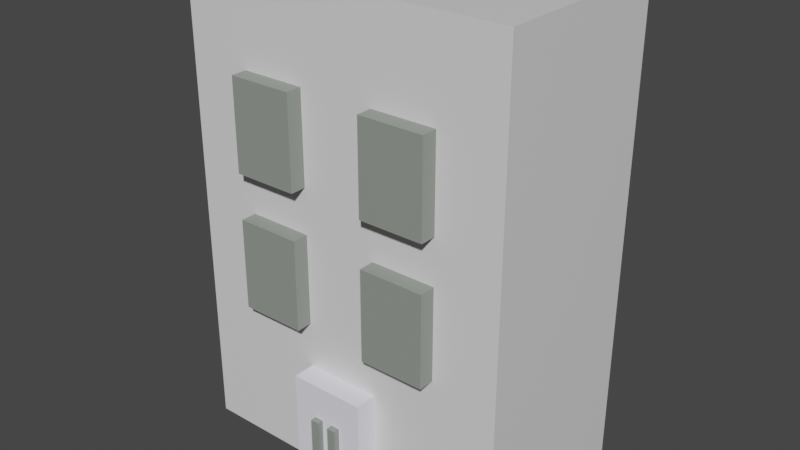 # Source: bondong.blend  (saved by Blender 2.80.75; exported with 4.5.12 LTS)
import bpy
from mathutils import Matrix  # noqa: F401  (used for matrix-valued properties, if any)

bpy.ops.wm.read_factory_settings(use_empty=True)
scene = bpy.context.scene
scene.name = 'Scene'

# ---- collections
col_collection = bpy.data.collections.new('Collection'); scene.collection.children.link(col_collection)

# ---- materials (node trees are filled in below, after node groups)
mat_material = bpy.data.materials.new('Material')
mat_material.alpha_threshold = 0.0
mat_material.use_transparent_shadow = False
mat_material.line_color = (0.0, 0.0, 0.0, 1.0)
mat_chang = bpy.data.materials.new('chang')
mat_chang.use_transparent_shadow = False
mat_moon = bpy.data.materials.new('moon')
mat_moon.use_transparent_shadow = False

# ---- material node trees
mat_material.use_nodes = True; mat_material.node_tree.nodes.clear()
_N = mat_material.node_tree.nodes; _L = mat_material.node_tree.links
n0 = _N.new('ShaderNodeOutputMaterial'); n0.name = 'Material Output'; n0.location = (300, 300)
n1 = _N.new('ShaderNodeBsdfPrincipled'); n1.name = 'Principled BSDF'; n1.location = (10, 300)
n1.distribution = 'GGX'
n1.subsurface_method = 'BURLEY'
n1.inputs[2].default_value = 0.4
n1.inputs[3].default_value = 1.45
n1.inputs[27].default_value = (0.0, 0.0, 0.0, 1.0)
n1.inputs[28].default_value = 1.0
_L.new(n1.outputs[0], n0.inputs[0])
n0.is_active_output = True
mat_chang.use_nodes = True; mat_chang.node_tree.nodes.clear()
_N = mat_chang.node_tree.nodes; _L = mat_chang.node_tree.links
n0 = _N.new('ShaderNodeOutputMaterial'); n0.name = 'Material Output'; n0.location = (300, 300)
n1 = _N.new('ShaderNodeBsdfPrincipled'); n1.name = 'Principled BSDF'; n1.location = (10, 300)
n1.distribution = 'GGX'
n1.subsurface_method = 'BURLEY'
n1.inputs[0].default_value = (0.2783, 0.305, 0.2721, 1.0)
n1.inputs[3].default_value = 1.45
n1.inputs[27].default_value = (0.0, 0.0, 0.0, 1.0)
n1.inputs[28].default_value = 1.0
_L.new(n1.outputs[0], n0.inputs[0])
n0.is_active_output = True
mat_moon.use_nodes = True; mat_moon.node_tree.nodes.clear()
_N = mat_moon.node_tree.nodes; _L = mat_moon.node_tree.links
n0 = _N.new('ShaderNodeOutputMaterial'); n0.name = 'Material Output'; n0.location = (300, 300)
n1 = _N.new('ShaderNodeBsdfPrincipled'); n1.name = 'Principled BSDF'; n1.location = (10, 300)
n1.distribution = 'GGX'
n1.subsurface_method = 'BURLEY'
n1.inputs[0].default_value = (0.9198, 0.9098, 1.0, 1.0)
n1.inputs[3].default_value = 1.45
n1.inputs[27].default_value = (0.0, 0.0, 0.0, 1.0)
n1.inputs[28].default_value = 1.0
_L.new(n1.outputs[0], n0.inputs[0])
n0.is_active_output = True

# ---- world
world_world = bpy.data.worlds.new('World'); scene.world = world_world
world_world.use_nodes = True; world_world.node_tree.nodes.clear()
_N = world_world.node_tree.nodes; _L = world_world.node_tree.links
n0 = _N.new('ShaderNodeOutputWorld'); n0.name = 'World Output'; n0.location = (300, 300)
n1 = _N.new('ShaderNodeBackground'); n1.name = 'Background'; n1.location = (10, 300)
n1.inputs[0].default_value = (0.05088, 0.05088, 0.05088, 1.0)
_L.new(n1.outputs[0], n0.inputs[0])
n0.is_active_output = True
world_world.color = (0.05088, 0.05088, 0.05088)
world_world.use_sun_shadow = False
world_world.sun_shadow_jitter_overblur = 0.0

# ---- meshes
me_cube = bpy.data.meshes.new('Cube')
me_cube.from_pydata([(1.0, 1.0, 1.0), (1.0, 1.0, -1.0), (1.0, -1.0, -1.0), (-1.0, 1.0, 1.0), (-1.0, 1.0, -1.0), (-1.0, -1.0, -1.0), (0.0, 1.0, -1.0), (0.0, -1.0, -1.0), (-0.06696, 1.0, -1.0), (-0.06696, -1.0, -1.0), (0.06696, -1.0, -1.0), (0.06696, 1.0, -1.0), (-0.1432, 1.0, -1.0), (4.407, 1.0, 7.593), (-0.1432, -1.0, -1.0), (4.407, 4.697, 7.593), (0.1432, -1.0, -1.0), (-4.407, 1.0, 7.593), (0.1432, 1.0, -1.0), (-4.407, 4.697, 7.593), (1.0, -1.0, 0.0), (-1.0, -1.0, 0.0), (1.0, 1.0, 0.0), (-1.0, 1.0, 0.0), (-0.1432, -1.0, 0.3663), (-0.1432, -1.0, -0.3663), (0.1432, -1.0, 0.3663), (0.1432, -1.0, 0.1221), (0.1432, -1.0, -0.1221), (0.1432, -1.0, -0.3663), (-0.377, 1.0, -1.0), (4.407, 15.56, 7.593), (-0.377, -1.0, -1.0), (2.704, 15.56, 7.593), (-0.377, -1.0, -0.3663), (-0.377, -1.0, 0.3663), (0.377, -1.0, -1.0), (1.0, 1.0, 7.593), (0.377, 1.0, -1.0), (-1.0, 1.0, 7.593), (0.377, -1.0, -0.3663), (0.377, -1.0, 0.3663), (-0.1432, -1.546, 0.3663), (-0.1432, -1.546, -0.3663), (0.1432, -1.546, 0.3663), (0.1432, -1.546, 0.1221), (0.1432, -1.546, -0.1221), (0.1432, -1.546, -0.3663), (0.377, -1.546, -0.3663), (0.377, -1.546, 0.3663), (-0.377, -1.546, -0.3663), (-0.377, -1.546, 0.3663), (-0.377, 4.697, -1.0), (-1.0, 4.697, -1.0), (0.06696, 4.697, -1.0), (0.0, 4.697, -1.0), (-0.06696, 4.697, -1.0), (0.1432, 4.697, -1.0), (-0.1432, 4.697, -1.0), (0.377, 4.697, -1.0), (1.0, 4.697, -1.0), (-2.704, 15.56, 7.593), (-4.407, 1.0, 1.0), (-4.407, 1.0, -1.0), (-4.407, 4.697, 1.0), (-4.407, 4.697, -1.0), (4.407, 1.0, 1.0), (4.407, 1.0, -1.0), (4.407, 4.697, 1.0), (4.407, 4.697, -1.0), (-4.407, 4.697, 6.769), (-4.407, 4.697, 5.945), (-4.407, 4.697, 5.121), (-4.407, 4.697, 4.297), (-4.407, 4.697, 3.473), (-4.407, 4.697, 2.648), (-4.407, 4.697, 1.824), (-4.407, 1.0, 6.769), (-4.407, 1.0, 5.945), (-4.407, 1.0, 5.121), (-4.407, 1.0, 4.297), (-4.407, 1.0, 3.473), (-4.407, 1.0, 2.648), (-4.407, 1.0, 1.824), (-1.0, 1.0, 6.769), (-1.0, 1.0, 5.945), (-1.0, 1.0, 5.121), (-1.0, 1.0, 4.297), (-1.0, 1.0, 3.473), (-1.0, 1.0, 2.648), (-1.0, 1.0, 1.824), (4.407, 4.697, 6.769), (4.407, 4.697, 5.945), (4.407, 4.697, 5.121), (4.407, 4.697, 4.297), (4.407, 4.697, 3.473), (4.407, 4.697, 2.648), (4.407, 4.697, 1.824), (4.407, 15.56, 2.648), (4.407, 15.56, 3.473), (4.407, 15.56, 4.297), (4.407, 15.56, 5.121), (4.407, 15.56, 5.945), (4.407, 15.56, 6.769), (-4.407, 15.56, 2.648), (1.0, 1.0, 6.769), (1.0, 1.0, 5.945), (1.0, 1.0, 5.121), (1.0, 1.0, 4.297), (1.0, 1.0, 3.473), (1.0, 1.0, 2.648), (1.0, 1.0, 1.824), (4.407, 1.0, 1.824), (4.407, 1.0, 2.648), (4.407, 1.0, 3.473), (4.407, 1.0, 4.297), (4.407, 1.0, 5.121), (4.407, 1.0, 5.945), (4.407, 1.0, 6.769), (-4.407, 15.56, 3.473), (-4.407, 15.56, 4.297), (-4.407, 15.56, 5.121), (-4.407, 15.56, 5.945), (-4.407, 15.56, 6.769), (-4.407, 15.56, 7.593), (2.704, 15.56, -1.0), (-2.704, 1.0, 7.593), (-2.704, 4.697, 7.593), (-2.704, 4.697, -1.0), (4.407, 15.56, 1.0), (-2.704, 1.0, 1.0), (-2.704, 1.0, -1.0), (-2.704, 1.0, 1.824), (-2.704, 1.0, 2.648), (-2.704, 1.0, 3.473), (-2.704, 1.0, 4.297), (-2.704, 1.0, 5.121), (-2.704, 1.0, 5.945), (-2.704, 1.0, 6.769), (4.407, 15.56, -1.0), (-2.704, 15.56, -1.0), (-4.407, 15.56, -1.0), (1.0, 15.56, -1.0), (0.377, 15.56, -1.0), (-0.1432, 15.56, -1.0), (4.407, 15.56, 1.824), (2.704, 1.0, 7.593), (2.704, 4.697, 7.593), (-4.407, 15.56, 1.0), (2.704, 4.697, -1.0), (2.704, 1.0, 1.0), (2.704, 1.0, -1.0), (2.704, 1.0, 1.824), (2.704, 1.0, 2.648), (2.704, 1.0, 3.473), (2.704, 1.0, 4.297), (2.704, 1.0, 5.121), (2.704, 1.0, 5.945), (2.704, 1.0, 6.769), (0.1432, 15.56, -1.0), (-0.06696, 15.56, -1.0), (0.0, 15.56, -1.0), (0.06696, 15.56, -1.0), (-1.0, 15.56, -1.0), (-0.377, 15.56, -1.0), (-4.407, 15.56, 1.824), (-1.0, -0.4405, 5.945), (-1.0, -0.4405, 5.121), (-1.0, -0.4405, 4.297), (1.0, -0.4405, 5.945), (1.0, -0.4405, 5.121), (1.0, -0.4405, 4.297), (2.704, -0.4405, 4.297), (2.704, -0.4405, 5.121), (2.704, -0.4405, 5.945), (-2.704, -0.4405, 4.297), (-2.704, -0.4405, 5.121), (-2.704, -0.4405, 5.945), (-1.0, -0.4405, 3.473), (-1.0, -0.4405, 2.648), (-1.0, -0.4405, 1.824), (1.0, -0.4405, 3.473), (1.0, -0.4405, 2.648), (1.0, -0.4405, 1.824), (2.704, -0.4405, 1.824), (2.704, -0.4405, 2.648), (2.704, -0.4405, 3.473), (-2.704, -0.4405, 1.824), (-2.704, -0.4405, 2.648), (-2.704, -0.4405, 3.473), (1.0, 1.0, 1.0), (1.0, -1.0, 1.0), (-1.0, -1.0, 1.0), (-1.0, 1.0, 1.0), (0.377, 18.18, -1.0), (0.1432, 18.18, -1.0), (-0.1432, 18.18, -1.0), (-0.377, 18.18, -1.0), (0.0, 18.18, -1.0), (-0.06696, 18.18, -1.0), (0.06696, 18.18, -1.0), (4.407, 18.18, -1.0), (2.704, 18.18, -1.0), (-2.704, 18.18, 7.593), (2.704, 18.18, 7.593), (-1.0, 18.18, -1.0), (-2.704, 18.18, -1.0), (-4.407, 18.18, 7.593), (4.407, 18.18, 2.648), (4.407, 18.18, 1.824), (4.407, 18.18, 3.473), (4.407, 18.18, 4.297), (4.407, 18.18, 5.121), (4.407, 18.18, 1.0), (4.407, 18.18, 7.593), (4.407, 18.18, 5.945), (4.407, 18.18, 6.769), (-4.407, 18.18, 2.648), (-4.407, 18.18, 1.824), (-4.407, 18.18, 3.473), (-4.407, 18.18, 4.297), (-4.407, 18.18, 5.121), (-4.407, 18.18, 5.945), (-4.407, 18.18, 6.769), (1.0, 18.18, -1.0), (-4.407, 18.18, -1.0), (-4.407, 18.18, 1.0)], [], [(0, 3, 193, 190), (38, 1, 2, 36), (8, 6, 7, 9), (118, 91, 15, 13), (12, 8, 9, 14), (95, 96, 98, 99), (138, 84, 39, 126), (6, 11, 10, 7), (30, 12, 14, 32), (70, 77, 17, 19), (74, 73, 120, 119), (11, 18, 16, 10), (27, 28, 46, 45), (26, 27, 45, 44), (191, 192, 21, 20), (1, 22, 20, 2), (41, 26, 44, 49), (34, 25, 43, 50), (41, 49, 48, 40), (4, 30, 32, 5), (84, 105, 37, 39), (12, 30, 52, 58), (126, 127, 19, 17), (18, 38, 36, 16), (49, 44, 45, 46, 47, 48), (43, 42, 51, 50), (28, 29, 47, 46), (24, 35, 51, 42), (35, 34, 50, 51), (24, 42, 43, 25), (29, 40, 48, 47), (23, 21, 192, 193), (22, 190, 191, 20), (217, 219, 220, 221, 222, 223, 207, 203, 204, 214, 216, 215, 212, 211, 210, 208, 209, 213, 201, 202, 224, 194, 195, 200, 198, 199, 196, 197, 205, 206, 225, 226, 218), (4, 5, 21, 23), (149, 60, 142, 125), (11, 6, 55, 54), (104, 119, 219, 217), (1, 38, 59, 60), (8, 12, 58, 56), (58, 52, 164, 144), (38, 18, 57, 59), (158, 118, 13, 146), (30, 4, 53, 52), (6, 8, 56, 55), (18, 11, 54, 57), (63, 62, 64, 65), (131, 130, 62, 63), (128, 131, 63, 65), (66, 67, 69, 68), (150, 151, 67, 66), (151, 149, 69, 67), (57, 54, 162, 159), (65, 64, 148, 141), (94, 95, 99, 100), (97, 68, 129, 145), (93, 94, 100, 101), (92, 93, 101, 102), (150, 66, 112, 152), (152, 112, 113, 153), (153, 113, 114, 154), (154, 114, 115, 155), (155, 115, 116, 156), (156, 116, 117, 157), (157, 117, 118, 158), (3, 0, 111, 90), (90, 111, 110, 89), (89, 110, 109, 88), (88, 109, 108, 87), (87, 108, 107, 86), (86, 107, 106, 85), (85, 106, 105, 84), (64, 62, 83, 76), (76, 83, 82, 75), (75, 82, 81, 74), (74, 81, 80, 73), (73, 80, 79, 72), (72, 79, 78, 71), (71, 78, 77, 70), (130, 3, 90, 132), (110, 111, 183, 182), (90, 89, 179, 180), (134, 88, 87, 135), (157, 106, 169, 174), (87, 86, 167, 168), (137, 85, 84, 138), (75, 74, 119, 104), (54, 55, 161, 162), (127, 147, 33, 61), (19, 127, 61, 124), (76, 75, 104, 165), (55, 56, 160, 161), (68, 69, 139, 129), (66, 68, 97, 112), (112, 97, 96, 113), (113, 96, 95, 114), (114, 95, 94, 115), (115, 94, 93, 116), (116, 93, 92, 117), (117, 92, 91, 118), (147, 15, 31, 33), (69, 149, 125, 139), (15, 91, 103, 31), (56, 58, 144, 160), (91, 92, 102, 103), (59, 57, 159, 143), (78, 137, 138, 77), (79, 136, 137, 78), (80, 135, 136, 79), (81, 134, 135, 80), (82, 133, 134, 81), (83, 132, 133, 82), (62, 130, 132, 83), (53, 4, 131, 128), (4, 3, 130, 131), (146, 13, 15, 147), (77, 138, 126, 17), (53, 128, 140, 163), (37, 146, 147, 127, 126, 39), (64, 76, 165, 148), (73, 72, 121, 120), (72, 71, 122, 121), (128, 65, 141, 140), (71, 70, 123, 122), (60, 59, 143, 142), (96, 97, 145, 98), (106, 157, 158, 105), (106, 107, 170, 169), (86, 85, 166, 167), (109, 154, 155, 108), (109, 110, 182, 181), (132, 90, 180, 187), (0, 150, 152, 111), (1, 60, 149, 151), (0, 1, 151, 150), (105, 158, 146, 37), (52, 53, 163, 164), (70, 19, 124, 123), (175, 168, 167, 176), (176, 167, 166, 177), (170, 173, 174, 169), (171, 172, 173, 170), (137, 136, 176, 177), (107, 108, 171, 170), (85, 137, 177, 166), (156, 157, 174, 173), (108, 155, 172, 171), (136, 135, 175, 176), (155, 156, 173, 172), (135, 87, 168, 175), (187, 180, 179, 188), (188, 179, 178, 189), (182, 185, 186, 181), (183, 184, 185, 182), (134, 133, 188, 189), (153, 154, 186, 185), (154, 109, 181, 186), (88, 134, 189, 178), (133, 132, 187, 188), (152, 153, 185, 184), (111, 152, 184, 183), (89, 88, 178, 179), (193, 192, 191, 190), (20, 21, 5, 2), (160, 144, 196, 199), (119, 120, 220, 219), (120, 121, 221, 220), (139, 125, 202, 201), (121, 122, 222, 221), (159, 162, 200, 195), (61, 33, 204, 203), (122, 123, 223, 222), (163, 140, 206, 205), (123, 124, 207, 223), (124, 61, 203, 207), (145, 129, 213, 209), (144, 164, 197, 196), (125, 142, 224, 202), (98, 145, 209, 208), (129, 139, 201, 213), (99, 98, 208, 210), (161, 160, 199, 198), (148, 165, 218, 226), (162, 161, 198, 200), (140, 141, 225, 206), (100, 99, 210, 211), (164, 163, 205, 197), (33, 31, 214, 204), (141, 148, 226, 225), (101, 100, 211, 212), (103, 102, 215, 216), (142, 143, 194, 224), (31, 103, 216, 214), (143, 159, 195, 194), (165, 104, 217, 218), (102, 101, 212, 215)])
me_cube.polygons.foreach_set('material_index', [0, 2, 2, 0, 2, 0, 0, 2, 2, 0, 0, 2, 1, 1, 2, 2, 1, 1, 1, 2, 0, 0, 0, 2, 1, 1, 1, 1, 1, 1, 1, 2, 2, 0, 2, 0, 0, 0, 0, 0, 0, 0, 0, 0, 0, 0, 0, 0, 0, 0, 0, 0, 0, 0, 0, 0, 0, 0, 0, 0, 0, 0, 0, 0, 0, 0, 0, 0, 0, 0, 0, 0, 0, 0, 0, 0, 0, 0, 0, 0, 1, 1, 0, 1, 1, 0, 0, 0, 0, 0, 0, 0, 0, 0, 0, 0, 0, 0, 0, 0, 0, 0, 0, 0, 0, 0, 0, 0, 0, 0, 0, 0, 0, 0, 0, 0, 0, 0, 0, 0, 0, 0, 0, 0, 0, 0, 0, 1, 1, 0, 1, 1, 0, 0, 0, 0, 0, 0, 1, 1, 1, 1, 1, 1, 1, 1, 1, 1, 1, 1, 1, 1, 1, 1, 1, 1, 1, 1, 1, 1, 1, 1, 2, 2, 0, 0, 0, 0, 0, 0, 0, 0, 0, 0, 0, 0, 0, 0, 0, 0, 0, 0, 0, 0, 0, 0, 0, 0, 0, 0, 0, 0, 0, 0, 0, 0])
_uv = me_cube.uv_layers.new(name='UVMap')
_uv.uv.foreach_set('vector', [0.375, 0.0, 0.625, 0.0, 0.625, 0.0, 0.375, 0.0, 0.5471, 0.75, 0.625, 0.75, 0.625, 1.0, 0.5471, 1.0, 0.4916, 0.75, 0.5, 0.75, 0.5, 1.0, 0.4916, 1.0, 0.375, 0.5, 0.375, 0.5, 0.375, 0.5, 0.375, 0.5, 0.4821, 0.75, 0.4916, 0.75, 0.4916, 1.0, 0.4821, 1.0, 0.375, 0.5, 0.375, 0.5, 0.375, 0.5, 0.375, 0.5, 0.625, 0.75, 0.625, 0.75, 0.625, 0.75, 0.625, 0.75, 0.5, 0.75, 0.5084, 0.75, 0.5084, 1.0, 0.5, 1.0, 0.4529, 0.75, 0.4821, 0.75, 0.4821, 1.0, 0.4529, 1.0, 0.625, 0.75, 0.625, 0.75, 0.625, 0.75, 0.625, 0.75, 0.625, 0.75, 0.625, 0.75, 0.625, 0.75, 0.625, 0.75, 0.5084, 0.75, 0.5179, 0.75, 0.5179, 1.0, 0.5084, 1.0, 0.4666, 0.3571, 0.436, 0.3571, 0.436, 0.3571, 0.4666, 0.3571, 0.4971, 0.3571, 0.4666, 0.3571, 0.4666, 0.3571, 0.4971, 0.3571, 0.375, 0.25, 0.625, 0.25, 0.5153, 0.375, 0.2653, 0.5, 0.625, 0.75, 0.5, 0.375, 0.5, 0.625, 0.625, 1.0, 0.4971, 0.3279, 0.4971, 0.3571, 0.4971, 0.3571, 0.4971, 0.3279, 0.4055, 0.4221, 0.4055, 0.3929, 0.4055, 0.3929, 0.4055, 0.4221, 0.4971, 0.3279, 0.4971, 0.3279, 0.4055, 0.3279, 0.4055, 0.3279, 0.375, 0.75, 0.4529, 0.75, 0.4529, 1.0, 0.375, 1.0, 0.625, 0.0, 0.375, 0.0, 0.375, 0.0, 0.625, 0.0, 0.4821, 0.75, 0.4529, 0.75, 0.4529, 0.75, 0.4821, 0.75, 0.625, 0.0, 0.625, 0.0, 0.625, 0.0, 0.625, 0.0, 0.5179, 0.75, 0.5471, 0.75, 0.5471, 1.0, 0.5179, 1.0, 0.4971, 0.3279, 0.4971, 0.3571, 0.4666, 0.3571, 0.436, 0.3571, 0.4055, 0.3571, 0.4055, 0.3279, 0.4055, 0.3929, 0.4971, 0.3929, 0.4971, 0.4221, 0.4055, 0.4221, 0.436, 0.3571, 0.4055, 0.3571, 0.4055, 0.3571, 0.436, 0.3571, 0.4971, 0.3929, 0.4971, 0.4221, 0.4971, 0.4221, 0.4971, 0.3929, 0.4971, 0.4221, 0.4055, 0.4221, 0.4055, 0.4221, 0.4971, 0.4221, 0.4971, 0.3929, 0.4971, 0.3929, 0.4055, 0.3929, 0.4055, 0.3929, 0.4055, 0.3571, 0.4055, 0.3279, 0.4055, 0.3279, 0.4055, 0.3571, 0.5, 0.375, 0.5, 0.625, 0.625, 0.25, 0.625, 0.0, 0.5, 0.375, 0.375, 0.0, 0.375, 0.25, 0.5, 0.625, 0.875, 0.5, 0.875, 0.5, 0.875, 0.5, 0.875, 0.5, 0.875, 0.5, 0.875, 0.5, 0.875, 0.5, 0.875, 0.5, 0.875, 0.75, 0.875, 0.75, 0.875, 0.75, 0.875, 0.75, 0.875, 0.75, 0.875, 0.75, 0.875, 0.75, 0.875, 0.75, 0.875, 0.75, 0.875, 0.75, 0.625, 0.75, 0.625, 0.75, 0.625, 0.75, 0.625, 0.6721, 0.625, 0.6429, 0.625, 0.6334, 0.625, 0.625, 0.625, 0.6166, 0.625, 0.6071, 0.625, 0.5779, 0.625, 0.5, 0.625, 0.5, 0.625, 0.5, 0.875, 0.5, 0.875, 0.5, 0.375, 0.75, 0.375, 1.0, 0.5, 0.625, 0.5, 0.375, 0.625, 0.75, 0.625, 0.75, 0.625, 0.75, 0.625, 0.75, 0.5084, 0.75, 0.5, 0.75, 0.5, 0.75, 0.5084, 0.75, 0.625, 0.75, 0.625, 0.75, 0.625, 0.75, 0.625, 0.75, 0.625, 0.75, 0.5471, 0.75, 0.5471, 0.75, 0.625, 0.75, 0.4916, 0.75, 0.4821, 0.75, 0.4821, 0.75, 0.4916, 0.75, 0.4821, 0.75, 0.4529, 0.75, 0.4529, 0.75, 0.4821, 0.75, 0.5471, 0.75, 0.5179, 0.75, 0.5179, 0.75, 0.5471, 0.75, 0.375, 0.5, 0.375, 0.5, 0.375, 0.5, 0.375, 0.5, 0.4529, 0.75, 0.375, 0.75, 0.375, 0.75, 0.4529, 0.75, 0.5, 0.75, 0.4916, 0.75, 0.4916, 0.75, 0.5, 0.75, 0.5179, 0.75, 0.5084, 0.75, 0.5084, 0.75, 0.5179, 0.75, 0.375, 0.75, 0.625, 0.75, 0.625, 0.75, 0.375, 0.75, 0.375, 0.75, 0.625, 0.75, 0.625, 0.75, 0.375, 0.75, 0.375, 0.75, 0.375, 0.75, 0.375, 0.75, 0.375, 0.75, 0.375, 0.5, 0.125, 0.5, 0.125, 0.5, 0.375, 0.5, 0.375, 0.5, 0.125, 0.5, 0.125, 0.5, 0.375, 0.5, 0.625, 0.75, 0.625, 0.75, 0.625, 0.75, 0.625, 0.75, 0.5179, 0.75, 0.5084, 0.75, 0.5084, 0.75, 0.5179, 0.75, 0.375, 0.75, 0.625, 0.75, 0.625, 0.75, 0.375, 0.75, 0.375, 0.5, 0.375, 0.5, 0.375, 0.5, 0.375, 0.5, 0.375, 0.5, 0.375, 0.5, 0.375, 0.5, 0.375, 0.5, 0.375, 0.5, 0.375, 0.5, 0.375, 0.5, 0.375, 0.5, 0.375, 0.5, 0.375, 0.5, 0.375, 0.5, 0.375, 0.5, 0.375, 0.5, 0.375, 0.5, 0.375, 0.5, 0.375, 0.5, 0.375, 0.5, 0.375, 0.5, 0.375, 0.5, 0.375, 0.5, 0.375, 0.5, 0.375, 0.5, 0.375, 0.5, 0.375, 0.5, 0.375, 0.5, 0.375, 0.5, 0.375, 0.5, 0.375, 0.5, 0.375, 0.5, 0.375, 0.5, 0.375, 0.5, 0.375, 0.5, 0.375, 0.5, 0.375, 0.5, 0.375, 0.5, 0.375, 0.5, 0.375, 0.5, 0.375, 0.5, 0.375, 0.5, 0.375, 0.5, 0.625, 0.0, 0.375, 0.0, 0.375, 0.0, 0.625, 0.0, 0.625, 0.0, 0.375, 0.0, 0.375, 0.0, 0.625, 0.0, 0.625, 0.0, 0.375, 0.0, 0.375, 0.0, 0.625, 0.0, 0.625, 0.0, 0.375, 0.0, 0.375, 0.0, 0.625, 0.0, 0.625, 0.0, 0.375, 0.0, 0.375, 0.0, 0.625, 0.0, 0.625, 0.0, 0.375, 0.0, 0.375, 0.0, 0.625, 0.0, 0.625, 0.0, 0.375, 0.0, 0.375, 0.0, 0.625, 0.0, 0.625, 0.75, 0.625, 0.75, 0.625, 0.75, 0.625, 0.75, 0.625, 0.75, 0.625, 0.75, 0.625, 0.75, 0.625, 0.75, 0.625, 0.75, 0.625, 0.75, 0.625, 0.75, 0.625, 0.75, 0.625, 0.75, 0.625, 0.75, 0.625, 0.75, 0.625, 0.75, 0.625, 0.75, 0.625, 0.75, 0.625, 0.75, 0.625, 0.75, 0.625, 0.75, 0.625, 0.75, 0.625, 0.75, 0.625, 0.75, 0.625, 0.75, 0.625, 0.75, 0.625, 0.75, 0.625, 0.75, 0.625, 0.75, 0.625, 0.75, 0.625, 0.75, 0.625, 0.75, 0.375, 0.0, 0.375, 0.0, 0.375, 0.0, 0.375, 0.0, 0.625, 0.0, 0.625, 0.0, 0.625, 0.0, 0.625, 0.0, 0.625, 0.75, 0.625, 0.75, 0.625, 0.75, 0.625, 0.75, 0.375, 0.5, 0.375, 0.5, 0.375, 0.5, 0.375, 0.5, 0.625, 0.0, 0.625, 0.0, 0.625, 0.0, 0.625, 0.0, 0.625, 0.75, 0.625, 0.75, 0.625, 0.75, 0.625, 0.75, 0.625, 0.75, 0.625, 0.75, 0.625, 0.75, 0.625, 0.75, 0.5084, 0.75, 0.5, 0.75, 0.5, 0.75, 0.5084, 0.75, 0.625, 0.0, 0.375, 0.0, 0.375, 0.0, 0.625, 0.0, 0.625, 0.0, 0.625, 0.0, 0.625, 0.0, 0.625, 0.0, 0.625, 0.75, 0.625, 0.75, 0.625, 0.75, 0.625, 0.75, 0.5, 0.75, 0.4916, 0.75, 0.4916, 0.75, 0.5, 0.75, 0.375, 0.5, 0.125, 0.5, 0.125, 0.5, 0.375, 0.5, 0.375, 0.5, 0.375, 0.5, 0.375, 0.5, 0.375, 0.5, 0.375, 0.5, 0.375, 0.5, 0.375, 0.5, 0.375, 0.5, 0.375, 0.5, 0.375, 0.5, 0.375, 0.5, 0.375, 0.5, 0.375, 0.5, 0.375, 0.5, 0.375, 0.5, 0.375, 0.5, 0.375, 0.5, 0.375, 0.5, 0.375, 0.5, 0.375, 0.5, 0.375, 0.5, 0.375, 0.5, 0.375, 0.5, 0.375, 0.5, 0.375, 0.5, 0.375, 0.5, 0.375, 0.5, 0.375, 0.5, 0.375, 0.0, 0.375, 0.0, 0.375, 0.0, 0.375, 0.0, 0.625, 0.75, 0.625, 0.75, 0.625, 0.75, 0.625, 0.75, 0.375, 0.5, 0.375, 0.5, 0.375, 0.5, 0.375, 0.5, 0.4916, 0.75, 0.4821, 0.75, 0.4821, 0.75, 0.4916, 0.75, 0.375, 0.5, 0.375, 0.5, 0.375, 0.5, 0.375, 0.5, 0.5471, 0.75, 0.5179, 0.75, 0.5179, 0.75, 0.5471, 0.75, 0.625, 0.75, 0.625, 0.75, 0.625, 0.75, 0.625, 0.75, 0.625, 0.75, 0.625, 0.75, 0.625, 0.75, 0.625, 0.75, 0.625, 0.75, 0.625, 0.75, 0.625, 0.75, 0.625, 0.75, 0.625, 0.75, 0.625, 0.75, 0.625, 0.75, 0.625, 0.75, 0.625, 0.75, 0.625, 0.75, 0.625, 0.75, 0.625, 0.75, 0.625, 0.75, 0.625, 0.75, 0.625, 0.75, 0.625, 0.75, 0.625, 0.75, 0.625, 0.75, 0.625, 0.75, 0.625, 0.75, 0.375, 0.75, 0.375, 0.75, 0.375, 0.75, 0.375, 0.75, 0.375, 0.75, 0.625, 0.75, 0.625, 0.75, 0.375, 0.75, 0.375, 0.0, 0.375, 0.0, 0.375, 0.0, 0.375, 0.0, 0.625, 0.75, 0.625, 0.75, 0.625, 0.75, 0.625, 0.75, 0.375, 0.75, 0.375, 0.75, 0.375, 0.75, 0.375, 0.75, 0.375, 0.0, 0.375, 0.0, 0.375, 0.0, 0.625, 0.0, 0.625, 0.0, 0.625, 0.0, 0.625, 0.75, 0.625, 0.75, 0.625, 0.75, 0.625, 0.75, 0.625, 0.75, 0.625, 0.75, 0.625, 0.75, 0.625, 0.75, 0.625, 0.75, 0.625, 0.75, 0.625, 0.75, 0.625, 0.75, 0.375, 0.75, 0.375, 0.75, 0.375, 0.75, 0.375, 0.75, 0.625, 0.75, 0.625, 0.75, 0.625, 0.75, 0.625, 0.75, 0.625, 0.75, 0.5471, 0.75, 0.5471, 0.75, 0.625, 0.75, 0.375, 0.5, 0.375, 0.5, 0.375, 0.5, 0.375, 0.5, 0.375, 0.5, 0.375, 0.5, 0.375, 0.5, 0.375, 0.5, 0.375, 0.0, 0.375, 0.0, 0.375, 0.0, 0.375, 0.0, 0.625, 0.0, 0.625, 0.0, 0.625, 0.0, 0.625, 0.0, 0.375, 0.5, 0.375, 0.5, 0.375, 0.5, 0.375, 0.5, 0.375, 0.0, 0.375, 0.0, 0.375, 0.0, 0.375, 0.0, 0.625, 0.75, 0.625, 0.75, 0.625, 0.75, 0.625, 0.75, 0.375, 0.5, 0.375, 0.5, 0.375, 0.5, 0.375, 0.5, 0.625, 0.75, 0.625, 0.75, 0.625, 0.75, 0.625, 0.75, 0.375, 0.5, 0.125, 0.5, 0.125, 0.5, 0.375, 0.5, 0.375, 0.5, 0.375, 0.5, 0.375, 0.5, 0.375, 0.5, 0.4529, 0.75, 0.375, 0.75, 0.375, 0.75, 0.4529, 0.75, 0.625, 0.75, 0.625, 0.75, 0.625, 0.75, 0.625, 0.75, 0.625, 0.75, 0.625, 0.75, 0.625, 0.75, 0.625, 0.75, 0.625, 0.75, 0.625, 0.75, 0.625, 0.75, 0.625, 0.75, 0.375, 0.5, 0.375, 0.5, 0.375, 0.5, 0.375, 0.5, 0.375, 0.5, 0.375, 0.5, 0.375, 0.5, 0.375, 0.5, 0.625, 0.75, 0.625, 0.75, 0.625, 0.75, 0.625, 0.75, 0.375, 0.0, 0.375, 0.0, 0.375, 0.0, 0.375, 0.0, 0.625, 0.75, 0.625, 0.75, 0.625, 0.75, 0.625, 0.75, 0.375, 0.5, 0.375, 0.5, 0.375, 0.5, 0.375, 0.5, 0.375, 0.5, 0.375, 0.5, 0.375, 0.5, 0.375, 0.5, 0.625, 0.75, 0.625, 0.75, 0.625, 0.75, 0.625, 0.75, 0.375, 0.5, 0.375, 0.5, 0.375, 0.5, 0.375, 0.5, 0.625, 0.75, 0.625, 0.75, 0.625, 0.75, 0.625, 0.75, 0.625, 0.75, 0.625, 0.75, 0.625, 0.75, 0.625, 0.75, 0.625, 0.75, 0.625, 0.75, 0.625, 0.75, 0.625, 0.75, 0.375, 0.5, 0.375, 0.5, 0.375, 0.5, 0.375, 0.5, 0.375, 0.5, 0.375, 0.5, 0.375, 0.5, 0.375, 0.5, 0.625, 0.75, 0.625, 0.75, 0.625, 0.75, 0.625, 0.75, 0.375, 0.5, 0.375, 0.5, 0.375, 0.5, 0.375, 0.5, 0.375, 0.5, 0.375, 0.5, 0.375, 0.5, 0.375, 0.5, 0.625, 0.75, 0.625, 0.75, 0.625, 0.75, 0.625, 0.75, 0.625, 0.75, 0.625, 0.75, 0.625, 0.75, 0.625, 0.75, 0.375, 0.5, 0.375, 0.5, 0.375, 0.5, 0.375, 0.5, 0.375, 0.5, 0.375, 0.5, 0.375, 0.5, 0.375, 0.5, 0.625, 0.0, 0.625, 0.0, 0.625, 0.0, 0.625, 0.0, 0.625, 0.0, 0.625, 0.25, 0.375, 0.25, 0.375, 0.0, 0.2653, 0.5, 0.5153, 0.375, 0.4055, 0.5, 0.1555, 0.75, 0.4916, 0.75, 0.4821, 0.75, 0.4821, 0.75, 0.4916, 0.75, 0.625, 0.75, 0.625, 0.75, 0.625, 0.75, 0.625, 0.75, 0.625, 0.75, 0.625, 0.75, 0.625, 0.75, 0.625, 0.75, 0.625, 0.75, 0.625, 0.75, 0.625, 0.75, 0.625, 0.75, 0.625, 0.75, 0.625, 0.75, 0.625, 0.75, 0.625, 0.75, 0.5179, 0.75, 0.5084, 0.75, 0.5084, 0.75, 0.5179, 0.75, 0.625, 0.0, 0.375, 0.0, 0.375, 0.0, 0.625, 0.0, 0.625, 0.75, 0.625, 0.75, 0.625, 0.75, 0.625, 0.75, 0.375, 0.75, 0.375, 0.75, 0.375, 0.75, 0.375, 0.75, 0.625, 0.75, 0.625, 0.75, 0.625, 0.75, 0.625, 0.75, 0.625, 0.0, 0.625, 0.0, 0.625, 0.0, 0.625, 0.0, 0.375, 0.5, 0.375, 0.5, 0.375, 0.5, 0.375, 0.5, 0.4821, 0.75, 0.4529, 0.75, 0.4529, 0.75, 0.4821, 0.75, 0.625, 0.75, 0.625, 0.75, 0.625, 0.75, 0.625, 0.75, 0.375, 0.5, 0.375, 0.5, 0.375, 0.5, 0.375, 0.5, 0.375, 0.5, 0.125, 0.5, 0.125, 0.5, 0.375, 0.5, 0.375, 0.5, 0.375, 0.5, 0.375, 0.5, 0.375, 0.5, 0.5, 0.75, 0.4916, 0.75, 0.4916, 0.75, 0.5, 0.75, 0.625, 0.75, 0.625, 0.75, 0.625, 0.75, 0.625, 0.75, 0.5084, 0.75, 0.5, 0.75, 0.5, 0.75, 0.5084, 0.75, 0.375, 0.75, 0.375, 0.75, 0.375, 0.75, 0.375, 0.75, 0.375, 0.5, 0.375, 0.5, 0.375, 0.5, 0.375, 0.5, 0.4529, 0.75, 0.375, 0.75, 0.375, 0.75, 0.4529, 0.75, 0.375, 0.0, 0.375, 0.0, 0.375, 0.0, 0.375, 0.0, 0.375, 0.75, 0.625, 0.75, 0.625, 0.75, 0.375, 0.75, 0.375, 0.5, 0.375, 0.5, 0.375, 0.5, 0.375, 0.5, 0.375, 0.5, 0.375, 0.5, 0.375, 0.5, 0.375, 0.5, 0.625, 0.75, 0.5471, 0.75, 0.5471, 0.75, 0.625, 0.75, 0.375, 0.5, 0.375, 0.5, 0.375, 0.5, 0.375, 0.5, 0.5471, 0.75, 0.5179, 0.75, 0.5179, 0.75, 0.5471, 0.75, 0.625, 0.75, 0.625, 0.75, 0.625, 0.75, 0.625, 0.75, 0.375, 0.5, 0.375, 0.5, 0.375, 0.5, 0.375, 0.5])
me_cube.materials.append(mat_material)
me_cube.materials.append(mat_chang)
me_cube.materials.append(mat_moon)
me_cube.use_remesh_preserve_volume = False
me_cube.use_remesh_preserve_attributes = False
me_cube.use_mirror_vertex_groups = False
me_cube.update()

# ---- objects
ob_cube = bpy.data.objects.new('Cube', me_cube)

# ---- transforms, parenting, visibility, modifiers, constraints
ob_cube.location = (0.0, 0.0, 8.999)
ob_cube.scale = (5.99, 1.75, 8.685)
ob_cube.lock_rotations_4d = False
ob_cube.empty_display_type = 'ARROWS'
ob_cube.lineart.crease_threshold = 0.0

# ---- collection membership
col_collection.objects.link(ob_cube)

# ---- scene / render settings (as saved in the file)
scene.frame_start = 1; scene.frame_end = 250; scene.frame_set(1)
scene.render.engine = 'BLENDER_EEVEE_NEXT'
scene.cycles.use_denoising = False
scene.cycles.samples = 128
scene.cycles.sampling_pattern = 'TABULATED_SOBOL'
scene.cycles.use_adaptive_sampling = False
scene.cycles.use_light_tree = False
scene.view_settings.view_transform = 'Filmic'
bpy.context.view_layer.update()

# ---- added for rendering (the .blend has no active camera and no usable light): camera, sun
cam_auto = bpy.data.cameras.new('AutoCamera')
cam_auto.lens = 50.0
cam_auto.sensor_width = 36.0
cam_auto.clip_end = 1586.71
ob_auto_camera = bpy.data.objects.new('AutoCamera', cam_auto)
scene.collection.objects.link(ob_auto_camera)
ob_auto_camera.location = (90.4114, -93.9387, 109.96)
ob_auto_camera.rotation_euler = (1.09748, -7.21219e-08, 0.694738)
scene.camera = ob_auto_camera
light_auto_sun = bpy.data.lights.new('AutoSun', 'SUN')
light_auto_sun.energy = 3.0
light_auto_sun.angle = 0.0523599
ob_auto_sun = bpy.data.objects.new('AutoSun', light_auto_sun)
scene.collection.objects.link(ob_auto_sun)
ob_auto_sun.rotation_euler = (0.872665, 0.174533, 0.523599)
bpy.context.view_layer.update()
